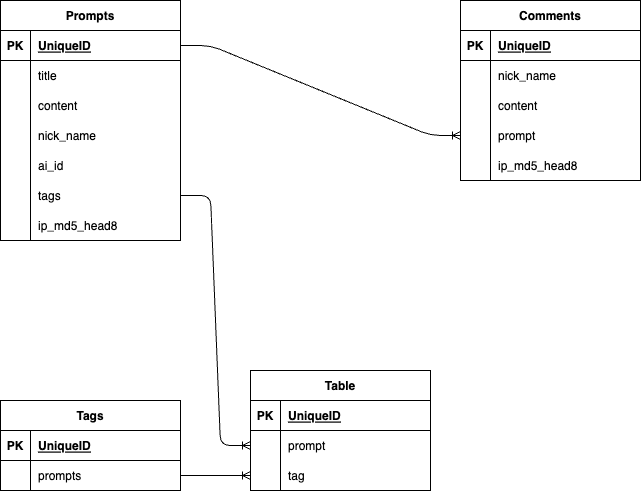

The diagram above was exported from draw.io. Its source (the exported page's mxGraphModel, read from the mxfile embedded in the PNG):
<mxGraphModel dx="816" dy="267" grid="1" gridSize="10" guides="1" tooltips="1" connect="1" arrows="1" fold="1" page="1" pageScale="1" pageWidth="827" pageHeight="1169" math="0" shadow="0">
  <root>
    <mxCell id="0" />
    <mxCell id="1" parent="0" />
    <mxCell id="2" value="Prompts" style="shape=table;startSize=30;container=1;collapsible=1;childLayout=tableLayout;fixedRows=1;rowLines=0;fontStyle=1;align=center;resizeLast=1;" parent="1" vertex="1">
      <mxGeometry x="40" width="180" height="240" as="geometry" />
    </mxCell>
    <mxCell id="3" value="" style="shape=tableRow;horizontal=0;startSize=0;swimlaneHead=0;swimlaneBody=0;fillColor=none;collapsible=0;dropTarget=0;points=[[0,0.5],[1,0.5]];portConstraint=eastwest;top=0;left=0;right=0;bottom=1;" parent="2" vertex="1">
      <mxGeometry y="30" width="180" height="30" as="geometry" />
    </mxCell>
    <mxCell id="4" value="PK" style="shape=partialRectangle;connectable=0;fillColor=none;top=0;left=0;bottom=0;right=0;fontStyle=1;overflow=hidden;" parent="3" vertex="1">
      <mxGeometry width="30" height="30" as="geometry">
        <mxRectangle width="30" height="30" as="alternateBounds" />
      </mxGeometry>
    </mxCell>
    <mxCell id="5" value="UniqueID" style="shape=partialRectangle;connectable=0;fillColor=none;top=0;left=0;bottom=0;right=0;align=left;spacingLeft=6;fontStyle=5;overflow=hidden;" parent="3" vertex="1">
      <mxGeometry x="30" width="150" height="30" as="geometry">
        <mxRectangle width="150" height="30" as="alternateBounds" />
      </mxGeometry>
    </mxCell>
    <mxCell id="6" value="" style="shape=tableRow;horizontal=0;startSize=0;swimlaneHead=0;swimlaneBody=0;fillColor=none;collapsible=0;dropTarget=0;points=[[0,0.5],[1,0.5]];portConstraint=eastwest;top=0;left=0;right=0;bottom=0;" parent="2" vertex="1">
      <mxGeometry y="60" width="180" height="30" as="geometry" />
    </mxCell>
    <mxCell id="7" value="" style="shape=partialRectangle;connectable=0;fillColor=none;top=0;left=0;bottom=0;right=0;editable=1;overflow=hidden;" parent="6" vertex="1">
      <mxGeometry width="30" height="30" as="geometry">
        <mxRectangle width="30" height="30" as="alternateBounds" />
      </mxGeometry>
    </mxCell>
    <mxCell id="8" value="title" style="shape=partialRectangle;connectable=0;fillColor=none;top=0;left=0;bottom=0;right=0;align=left;spacingLeft=6;overflow=hidden;" parent="6" vertex="1">
      <mxGeometry x="30" width="150" height="30" as="geometry">
        <mxRectangle width="150" height="30" as="alternateBounds" />
      </mxGeometry>
    </mxCell>
    <mxCell id="9" value="" style="shape=tableRow;horizontal=0;startSize=0;swimlaneHead=0;swimlaneBody=0;fillColor=none;collapsible=0;dropTarget=0;points=[[0,0.5],[1,0.5]];portConstraint=eastwest;top=0;left=0;right=0;bottom=0;" parent="2" vertex="1">
      <mxGeometry y="90" width="180" height="30" as="geometry" />
    </mxCell>
    <mxCell id="10" value="" style="shape=partialRectangle;connectable=0;fillColor=none;top=0;left=0;bottom=0;right=0;editable=1;overflow=hidden;" parent="9" vertex="1">
      <mxGeometry width="30" height="30" as="geometry">
        <mxRectangle width="30" height="30" as="alternateBounds" />
      </mxGeometry>
    </mxCell>
    <mxCell id="11" value="content" style="shape=partialRectangle;connectable=0;fillColor=none;top=0;left=0;bottom=0;right=0;align=left;spacingLeft=6;overflow=hidden;" parent="9" vertex="1">
      <mxGeometry x="30" width="150" height="30" as="geometry">
        <mxRectangle width="150" height="30" as="alternateBounds" />
      </mxGeometry>
    </mxCell>
    <mxCell id="12" value="" style="shape=tableRow;horizontal=0;startSize=0;swimlaneHead=0;swimlaneBody=0;fillColor=none;collapsible=0;dropTarget=0;points=[[0,0.5],[1,0.5]];portConstraint=eastwest;top=0;left=0;right=0;bottom=0;" parent="2" vertex="1">
      <mxGeometry y="120" width="180" height="30" as="geometry" />
    </mxCell>
    <mxCell id="13" value="" style="shape=partialRectangle;connectable=0;fillColor=none;top=0;left=0;bottom=0;right=0;editable=1;overflow=hidden;" parent="12" vertex="1">
      <mxGeometry width="30" height="30" as="geometry">
        <mxRectangle width="30" height="30" as="alternateBounds" />
      </mxGeometry>
    </mxCell>
    <mxCell id="14" value="nick_name" style="shape=partialRectangle;connectable=0;fillColor=none;top=0;left=0;bottom=0;right=0;align=left;spacingLeft=6;overflow=hidden;" parent="12" vertex="1">
      <mxGeometry x="30" width="150" height="30" as="geometry">
        <mxRectangle width="150" height="30" as="alternateBounds" />
      </mxGeometry>
    </mxCell>
    <mxCell id="42" value="" style="shape=tableRow;horizontal=0;startSize=0;swimlaneHead=0;swimlaneBody=0;fillColor=none;collapsible=0;dropTarget=0;points=[[0,0.5],[1,0.5]];portConstraint=eastwest;top=0;left=0;right=0;bottom=0;" parent="2" vertex="1">
      <mxGeometry y="150" width="180" height="30" as="geometry" />
    </mxCell>
    <mxCell id="43" value="" style="shape=partialRectangle;connectable=0;fillColor=none;top=0;left=0;bottom=0;right=0;editable=1;overflow=hidden;" parent="42" vertex="1">
      <mxGeometry width="30" height="30" as="geometry">
        <mxRectangle width="30" height="30" as="alternateBounds" />
      </mxGeometry>
    </mxCell>
    <mxCell id="44" value="ai_id" style="shape=partialRectangle;connectable=0;fillColor=none;top=0;left=0;bottom=0;right=0;align=left;spacingLeft=6;overflow=hidden;" parent="42" vertex="1">
      <mxGeometry x="30" width="150" height="30" as="geometry">
        <mxRectangle width="150" height="30" as="alternateBounds" />
      </mxGeometry>
    </mxCell>
    <mxCell id="48" value="" style="shape=tableRow;horizontal=0;startSize=0;swimlaneHead=0;swimlaneBody=0;fillColor=none;collapsible=0;dropTarget=0;points=[[0,0.5],[1,0.5]];portConstraint=eastwest;top=0;left=0;right=0;bottom=0;" parent="2" vertex="1">
      <mxGeometry y="180" width="180" height="30" as="geometry" />
    </mxCell>
    <mxCell id="49" value="" style="shape=partialRectangle;connectable=0;fillColor=none;top=0;left=0;bottom=0;right=0;editable=1;overflow=hidden;" parent="48" vertex="1">
      <mxGeometry width="30" height="30" as="geometry">
        <mxRectangle width="30" height="30" as="alternateBounds" />
      </mxGeometry>
    </mxCell>
    <mxCell id="50" value="tags" style="shape=partialRectangle;connectable=0;fillColor=none;top=0;left=0;bottom=0;right=0;align=left;spacingLeft=6;overflow=hidden;" parent="48" vertex="1">
      <mxGeometry x="30" width="150" height="30" as="geometry">
        <mxRectangle width="150" height="30" as="alternateBounds" />
      </mxGeometry>
    </mxCell>
    <mxCell id="92" value="" style="shape=tableRow;horizontal=0;startSize=0;swimlaneHead=0;swimlaneBody=0;fillColor=none;collapsible=0;dropTarget=0;points=[[0,0.5],[1,0.5]];portConstraint=eastwest;top=0;left=0;right=0;bottom=0;" parent="2" vertex="1">
      <mxGeometry y="210" width="180" height="30" as="geometry" />
    </mxCell>
    <mxCell id="93" value="" style="shape=partialRectangle;connectable=0;fillColor=none;top=0;left=0;bottom=0;right=0;editable=1;overflow=hidden;" parent="92" vertex="1">
      <mxGeometry width="30" height="30" as="geometry">
        <mxRectangle width="30" height="30" as="alternateBounds" />
      </mxGeometry>
    </mxCell>
    <mxCell id="94" value="ip_md5_head8" style="shape=partialRectangle;connectable=0;fillColor=none;top=0;left=0;bottom=0;right=0;align=left;spacingLeft=6;overflow=hidden;" parent="92" vertex="1">
      <mxGeometry x="30" width="150" height="30" as="geometry">
        <mxRectangle width="150" height="30" as="alternateBounds" />
      </mxGeometry>
    </mxCell>
    <mxCell id="15" value="Comments" style="shape=table;startSize=30;container=1;collapsible=1;childLayout=tableLayout;fixedRows=1;rowLines=0;fontStyle=1;align=center;resizeLast=1;" parent="1" vertex="1">
      <mxGeometry x="500" width="180" height="180" as="geometry" />
    </mxCell>
    <mxCell id="16" value="" style="shape=tableRow;horizontal=0;startSize=0;swimlaneHead=0;swimlaneBody=0;fillColor=none;collapsible=0;dropTarget=0;points=[[0,0.5],[1,0.5]];portConstraint=eastwest;top=0;left=0;right=0;bottom=1;" parent="15" vertex="1">
      <mxGeometry y="30" width="180" height="30" as="geometry" />
    </mxCell>
    <mxCell id="17" value="PK" style="shape=partialRectangle;connectable=0;fillColor=none;top=0;left=0;bottom=0;right=0;fontStyle=1;overflow=hidden;" parent="16" vertex="1">
      <mxGeometry width="30" height="30" as="geometry">
        <mxRectangle width="30" height="30" as="alternateBounds" />
      </mxGeometry>
    </mxCell>
    <mxCell id="18" value="UniqueID" style="shape=partialRectangle;connectable=0;fillColor=none;top=0;left=0;bottom=0;right=0;align=left;spacingLeft=6;fontStyle=5;overflow=hidden;" parent="16" vertex="1">
      <mxGeometry x="30" width="150" height="30" as="geometry">
        <mxRectangle width="150" height="30" as="alternateBounds" />
      </mxGeometry>
    </mxCell>
    <mxCell id="19" value="" style="shape=tableRow;horizontal=0;startSize=0;swimlaneHead=0;swimlaneBody=0;fillColor=none;collapsible=0;dropTarget=0;points=[[0,0.5],[1,0.5]];portConstraint=eastwest;top=0;left=0;right=0;bottom=0;" parent="15" vertex="1">
      <mxGeometry y="60" width="180" height="30" as="geometry" />
    </mxCell>
    <mxCell id="20" value="" style="shape=partialRectangle;connectable=0;fillColor=none;top=0;left=0;bottom=0;right=0;editable=1;overflow=hidden;" parent="19" vertex="1">
      <mxGeometry width="30" height="30" as="geometry">
        <mxRectangle width="30" height="30" as="alternateBounds" />
      </mxGeometry>
    </mxCell>
    <mxCell id="21" value="nick_name" style="shape=partialRectangle;connectable=0;fillColor=none;top=0;left=0;bottom=0;right=0;align=left;spacingLeft=6;overflow=hidden;" parent="19" vertex="1">
      <mxGeometry x="30" width="150" height="30" as="geometry">
        <mxRectangle width="150" height="30" as="alternateBounds" />
      </mxGeometry>
    </mxCell>
    <mxCell id="22" value="" style="shape=tableRow;horizontal=0;startSize=0;swimlaneHead=0;swimlaneBody=0;fillColor=none;collapsible=0;dropTarget=0;points=[[0,0.5],[1,0.5]];portConstraint=eastwest;top=0;left=0;right=0;bottom=0;" parent="15" vertex="1">
      <mxGeometry y="90" width="180" height="30" as="geometry" />
    </mxCell>
    <mxCell id="23" value="" style="shape=partialRectangle;connectable=0;fillColor=none;top=0;left=0;bottom=0;right=0;editable=1;overflow=hidden;" parent="22" vertex="1">
      <mxGeometry width="30" height="30" as="geometry">
        <mxRectangle width="30" height="30" as="alternateBounds" />
      </mxGeometry>
    </mxCell>
    <mxCell id="24" value="content" style="shape=partialRectangle;connectable=0;fillColor=none;top=0;left=0;bottom=0;right=0;align=left;spacingLeft=6;overflow=hidden;" parent="22" vertex="1">
      <mxGeometry x="30" width="150" height="30" as="geometry">
        <mxRectangle width="150" height="30" as="alternateBounds" />
      </mxGeometry>
    </mxCell>
    <mxCell id="25" value="" style="shape=tableRow;horizontal=0;startSize=0;swimlaneHead=0;swimlaneBody=0;fillColor=none;collapsible=0;dropTarget=0;points=[[0,0.5],[1,0.5]];portConstraint=eastwest;top=0;left=0;right=0;bottom=0;" parent="15" vertex="1">
      <mxGeometry y="120" width="180" height="30" as="geometry" />
    </mxCell>
    <mxCell id="26" value="" style="shape=partialRectangle;connectable=0;fillColor=none;top=0;left=0;bottom=0;right=0;editable=1;overflow=hidden;" parent="25" vertex="1">
      <mxGeometry width="30" height="30" as="geometry">
        <mxRectangle width="30" height="30" as="alternateBounds" />
      </mxGeometry>
    </mxCell>
    <mxCell id="27" value="prompt" style="shape=partialRectangle;connectable=0;fillColor=none;top=0;left=0;bottom=0;right=0;align=left;spacingLeft=6;overflow=hidden;" parent="25" vertex="1">
      <mxGeometry x="30" width="150" height="30" as="geometry">
        <mxRectangle width="150" height="30" as="alternateBounds" />
      </mxGeometry>
    </mxCell>
    <mxCell id="95" value="" style="shape=tableRow;horizontal=0;startSize=0;swimlaneHead=0;swimlaneBody=0;fillColor=none;collapsible=0;dropTarget=0;points=[[0,0.5],[1,0.5]];portConstraint=eastwest;top=0;left=0;right=0;bottom=0;" parent="15" vertex="1">
      <mxGeometry y="150" width="180" height="30" as="geometry" />
    </mxCell>
    <mxCell id="96" value="" style="shape=partialRectangle;connectable=0;fillColor=none;top=0;left=0;bottom=0;right=0;editable=1;overflow=hidden;" parent="95" vertex="1">
      <mxGeometry width="30" height="30" as="geometry">
        <mxRectangle width="30" height="30" as="alternateBounds" />
      </mxGeometry>
    </mxCell>
    <mxCell id="97" value="ip_md5_head8" style="shape=partialRectangle;connectable=0;fillColor=none;top=0;left=0;bottom=0;right=0;align=left;spacingLeft=6;overflow=hidden;" parent="95" vertex="1">
      <mxGeometry x="30" width="150" height="30" as="geometry">
        <mxRectangle width="150" height="30" as="alternateBounds" />
      </mxGeometry>
    </mxCell>
    <mxCell id="28" value="Tags" style="shape=table;startSize=30;container=1;collapsible=1;childLayout=tableLayout;fixedRows=1;rowLines=0;fontStyle=1;align=center;resizeLast=1;" parent="1" vertex="1">
      <mxGeometry x="40" y="400" width="180" height="90" as="geometry" />
    </mxCell>
    <mxCell id="29" value="" style="shape=tableRow;horizontal=0;startSize=0;swimlaneHead=0;swimlaneBody=0;fillColor=none;collapsible=0;dropTarget=0;points=[[0,0.5],[1,0.5]];portConstraint=eastwest;top=0;left=0;right=0;bottom=1;" parent="28" vertex="1">
      <mxGeometry y="30" width="180" height="30" as="geometry" />
    </mxCell>
    <mxCell id="30" value="PK" style="shape=partialRectangle;connectable=0;fillColor=none;top=0;left=0;bottom=0;right=0;fontStyle=1;overflow=hidden;" parent="29" vertex="1">
      <mxGeometry width="30" height="30" as="geometry">
        <mxRectangle width="30" height="30" as="alternateBounds" />
      </mxGeometry>
    </mxCell>
    <mxCell id="31" value="UniqueID" style="shape=partialRectangle;connectable=0;fillColor=none;top=0;left=0;bottom=0;right=0;align=left;spacingLeft=6;fontStyle=5;overflow=hidden;" parent="29" vertex="1">
      <mxGeometry x="30" width="150" height="30" as="geometry">
        <mxRectangle width="150" height="30" as="alternateBounds" />
      </mxGeometry>
    </mxCell>
    <mxCell id="32" value="" style="shape=tableRow;horizontal=0;startSize=0;swimlaneHead=0;swimlaneBody=0;fillColor=none;collapsible=0;dropTarget=0;points=[[0,0.5],[1,0.5]];portConstraint=eastwest;top=0;left=0;right=0;bottom=0;" parent="28" vertex="1">
      <mxGeometry y="60" width="180" height="30" as="geometry" />
    </mxCell>
    <mxCell id="33" value="" style="shape=partialRectangle;connectable=0;fillColor=none;top=0;left=0;bottom=0;right=0;editable=1;overflow=hidden;" parent="32" vertex="1">
      <mxGeometry width="30" height="30" as="geometry">
        <mxRectangle width="30" height="30" as="alternateBounds" />
      </mxGeometry>
    </mxCell>
    <mxCell id="34" value="prompts" style="shape=partialRectangle;connectable=0;fillColor=none;top=0;left=0;bottom=0;right=0;align=left;spacingLeft=6;overflow=hidden;" parent="32" vertex="1">
      <mxGeometry x="30" width="150" height="30" as="geometry">
        <mxRectangle width="150" height="30" as="alternateBounds" />
      </mxGeometry>
    </mxCell>
    <mxCell id="52" value="Table" style="shape=table;startSize=30;container=1;collapsible=1;childLayout=tableLayout;fixedRows=1;rowLines=0;fontStyle=1;align=center;resizeLast=1;" parent="1" vertex="1">
      <mxGeometry x="290" y="370" width="180" height="120" as="geometry" />
    </mxCell>
    <mxCell id="53" value="" style="shape=tableRow;horizontal=0;startSize=0;swimlaneHead=0;swimlaneBody=0;fillColor=none;collapsible=0;dropTarget=0;points=[[0,0.5],[1,0.5]];portConstraint=eastwest;top=0;left=0;right=0;bottom=1;" parent="52" vertex="1">
      <mxGeometry y="30" width="180" height="30" as="geometry" />
    </mxCell>
    <mxCell id="54" value="PK" style="shape=partialRectangle;connectable=0;fillColor=none;top=0;left=0;bottom=0;right=0;fontStyle=1;overflow=hidden;" parent="53" vertex="1">
      <mxGeometry width="30" height="30" as="geometry">
        <mxRectangle width="30" height="30" as="alternateBounds" />
      </mxGeometry>
    </mxCell>
    <mxCell id="55" value="UniqueID" style="shape=partialRectangle;connectable=0;fillColor=none;top=0;left=0;bottom=0;right=0;align=left;spacingLeft=6;fontStyle=5;overflow=hidden;" parent="53" vertex="1">
      <mxGeometry x="30" width="150" height="30" as="geometry">
        <mxRectangle width="150" height="30" as="alternateBounds" />
      </mxGeometry>
    </mxCell>
    <mxCell id="56" value="" style="shape=tableRow;horizontal=0;startSize=0;swimlaneHead=0;swimlaneBody=0;fillColor=none;collapsible=0;dropTarget=0;points=[[0,0.5],[1,0.5]];portConstraint=eastwest;top=0;left=0;right=0;bottom=0;" parent="52" vertex="1">
      <mxGeometry y="60" width="180" height="30" as="geometry" />
    </mxCell>
    <mxCell id="57" value="" style="shape=partialRectangle;connectable=0;fillColor=none;top=0;left=0;bottom=0;right=0;editable=1;overflow=hidden;" parent="56" vertex="1">
      <mxGeometry width="30" height="30" as="geometry">
        <mxRectangle width="30" height="30" as="alternateBounds" />
      </mxGeometry>
    </mxCell>
    <mxCell id="58" value="prompt" style="shape=partialRectangle;connectable=0;fillColor=none;top=0;left=0;bottom=0;right=0;align=left;spacingLeft=6;overflow=hidden;" parent="56" vertex="1">
      <mxGeometry x="30" width="150" height="30" as="geometry">
        <mxRectangle width="150" height="30" as="alternateBounds" />
      </mxGeometry>
    </mxCell>
    <mxCell id="59" value="" style="shape=tableRow;horizontal=0;startSize=0;swimlaneHead=0;swimlaneBody=0;fillColor=none;collapsible=0;dropTarget=0;points=[[0,0.5],[1,0.5]];portConstraint=eastwest;top=0;left=0;right=0;bottom=0;" parent="52" vertex="1">
      <mxGeometry y="90" width="180" height="30" as="geometry" />
    </mxCell>
    <mxCell id="60" value="" style="shape=partialRectangle;connectable=0;fillColor=none;top=0;left=0;bottom=0;right=0;editable=1;overflow=hidden;" parent="59" vertex="1">
      <mxGeometry width="30" height="30" as="geometry">
        <mxRectangle width="30" height="30" as="alternateBounds" />
      </mxGeometry>
    </mxCell>
    <mxCell id="61" value="tag" style="shape=partialRectangle;connectable=0;fillColor=none;top=0;left=0;bottom=0;right=0;align=left;spacingLeft=6;overflow=hidden;" parent="59" vertex="1">
      <mxGeometry x="30" width="150" height="30" as="geometry">
        <mxRectangle width="150" height="30" as="alternateBounds" />
      </mxGeometry>
    </mxCell>
    <mxCell id="65" value="" style="edgeStyle=entityRelationEdgeStyle;fontSize=12;html=1;endArrow=ERoneToMany;exitX=1;exitY=0.5;exitDx=0;exitDy=0;entryX=0;entryY=0.5;entryDx=0;entryDy=0;" parent="1" source="48" target="56" edge="1">
      <mxGeometry width="100" height="100" relative="1" as="geometry">
        <mxPoint x="340" y="160" as="sourcePoint" />
        <mxPoint x="440" y="60" as="targetPoint" />
      </mxGeometry>
    </mxCell>
    <mxCell id="66" value="" style="edgeStyle=entityRelationEdgeStyle;fontSize=12;html=1;endArrow=ERoneToMany;exitX=1;exitY=0.5;exitDx=0;exitDy=0;entryX=0;entryY=0.5;entryDx=0;entryDy=0;" parent="1" source="32" target="59" edge="1">
      <mxGeometry width="100" height="100" relative="1" as="geometry">
        <mxPoint x="340" y="430" as="sourcePoint" />
        <mxPoint x="440" y="330" as="targetPoint" />
      </mxGeometry>
    </mxCell>
    <mxCell id="67" value="" style="edgeStyle=entityRelationEdgeStyle;fontSize=12;html=1;endArrow=ERoneToMany;entryX=0;entryY=0.5;entryDx=0;entryDy=0;" parent="1" source="3" target="25" edge="1">
      <mxGeometry width="100" height="100" relative="1" as="geometry">
        <mxPoint x="340" y="130" as="sourcePoint" />
        <mxPoint x="440" y="30" as="targetPoint" />
      </mxGeometry>
    </mxCell>
  </root>
</mxGraphModel>